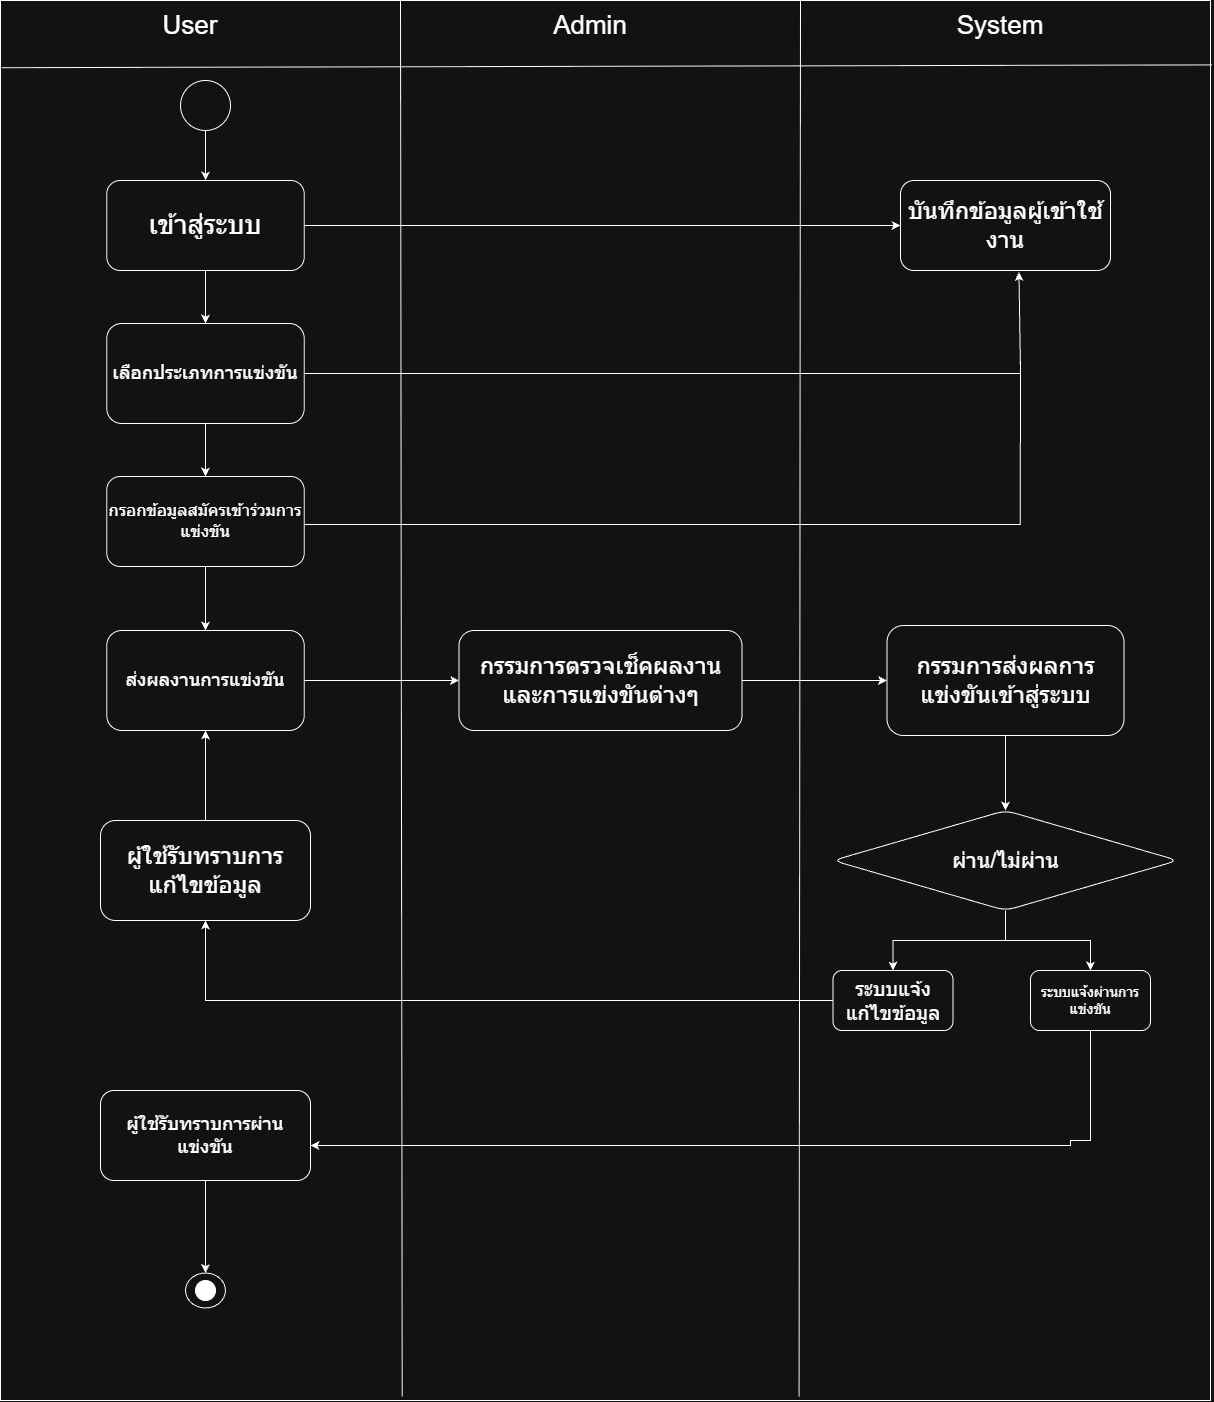

The diagram above was exported from draw.io. Its source (the exported page's mxGraphModel, read from the mxfile embedded in the PNG):
<mxGraphModel dx="2049" dy="1045" grid="1" gridSize="10" guides="1" tooltips="1" connect="1" arrows="1" fold="1" page="1" pageScale="1" pageWidth="827" pageHeight="1169" math="0" shadow="0">
  <root>
    <mxCell id="0" />
    <mxCell id="1" parent="0" />
    <mxCell id="kmggapXetX0RC1rWGfvY-15" connectable="0" parent="1" style="group" value="" vertex="1">
      <mxGeometry height="1400" width="1210" x="240" y="260" as="geometry" />
    </mxCell>
    <mxCell id="kmggapXetX0RC1rWGfvY-10" parent="kmggapXetX0RC1rWGfvY-15" style="rounded=0;whiteSpace=wrap;html=1;fillColor=none;" value="" vertex="1">
      <mxGeometry height="1400" width="1210" as="geometry" />
    </mxCell>
    <mxCell id="kmggapXetX0RC1rWGfvY-11" edge="1" parent="kmggapXetX0RC1rWGfvY-15" source="kmggapXetX0RC1rWGfvY-10" style="endArrow=none;html=1;rounded=0;defaultLabelBackgroundColor=page;labelPadding=0 4;entryX=0.25;entryY=0;entryDx=0;entryDy=0;exitX=0.332;exitY=0.997;exitDx=0;exitDy=0;exitPerimeter=0;" value="">
      <mxGeometry height="50" relative="1" width="50" as="geometry">
        <mxPoint x="400" y="1010" as="sourcePoint" />
        <mxPoint x="400" as="targetPoint" />
      </mxGeometry>
    </mxCell>
    <mxCell id="kmggapXetX0RC1rWGfvY-12" edge="1" parent="kmggapXetX0RC1rWGfvY-15" source="kmggapXetX0RC1rWGfvY-10" style="endArrow=none;html=1;rounded=0;defaultLabelBackgroundColor=page;labelPadding=0 4;entryX=0.001;entryY=0.048;entryDx=0;entryDy=0;exitX=1.001;exitY=0.046;exitDx=0;exitDy=0;exitPerimeter=0;entryPerimeter=0;" target="kmggapXetX0RC1rWGfvY-10" value="">
      <mxGeometry height="50" relative="1" width="50" as="geometry">
        <mxPoint x="310" y="1020" as="sourcePoint" />
        <mxPoint x="310" y="10" as="targetPoint" />
      </mxGeometry>
    </mxCell>
    <mxCell id="kmggapXetX0RC1rWGfvY-13" edge="1" parent="kmggapXetX0RC1rWGfvY-15" source="kmggapXetX0RC1rWGfvY-10" style="endArrow=none;html=1;rounded=0;defaultLabelBackgroundColor=page;labelPadding=0 4;entryX=0.25;entryY=0;entryDx=0;entryDy=0;exitX=0.66;exitY=0.997;exitDx=0;exitDy=0;exitPerimeter=0;" value="">
      <mxGeometry height="50" relative="1" width="50" as="geometry">
        <mxPoint x="800" y="1010" as="sourcePoint" />
        <mxPoint x="800" as="targetPoint" />
      </mxGeometry>
    </mxCell>
    <mxCell id="kmggapXetX0RC1rWGfvY-1" parent="kmggapXetX0RC1rWGfvY-15" style="ellipse;whiteSpace=wrap;html=1;shapeInside=1;aspect=fixed;" value="" vertex="1">
      <mxGeometry height="50" width="50" x="180" y="80" as="geometry" />
    </mxCell>
    <mxCell id="kmggapXetX0RC1rWGfvY-2" parent="kmggapXetX0RC1rWGfvY-15" style="rounded=1;whiteSpace=wrap;html=1;" value="&lt;font style=&quot;font-size: 27px;&quot;&gt;เข้าสู่ระบบ&lt;/font&gt;" vertex="1">
      <mxGeometry height="90" width="197.5" x="106.25" y="180" as="geometry" />
    </mxCell>
    <mxCell id="kmggapXetX0RC1rWGfvY-3" edge="1" parent="kmggapXetX0RC1rWGfvY-15" source="kmggapXetX0RC1rWGfvY-1" style="edgeStyle=orthogonalEdgeStyle;rounded=0;orthogonalLoop=1;jettySize=auto;html=1;defaultLabelBackgroundColor=page;labelPadding=0 4;" target="kmggapXetX0RC1rWGfvY-2" value="">
      <mxGeometry relative="1" as="geometry" />
    </mxCell>
    <mxCell id="kmggapXetX0RC1rWGfvY-4" parent="kmggapXetX0RC1rWGfvY-15" style="whiteSpace=wrap;html=1;rounded=1;" value="&lt;font style=&quot;font-size: 19px;&quot;&gt;เลือกประเภทการแข่งขัน&lt;/font&gt;" vertex="1">
      <mxGeometry height="100" width="197.5" x="106.25" y="323" as="geometry" />
    </mxCell>
    <mxCell id="kmggapXetX0RC1rWGfvY-5" edge="1" parent="kmggapXetX0RC1rWGfvY-15" source="kmggapXetX0RC1rWGfvY-2" style="edgeStyle=orthogonalEdgeStyle;rounded=0;orthogonalLoop=1;jettySize=auto;html=1;defaultLabelBackgroundColor=page;labelPadding=0 4;startArrow=none;startFill=0;endArrow=classic;endFill=1;" target="kmggapXetX0RC1rWGfvY-4" value="">
      <mxGeometry relative="1" as="geometry" />
    </mxCell>
    <mxCell id="kmggapXetX0RC1rWGfvY-6" parent="kmggapXetX0RC1rWGfvY-15" style="whiteSpace=wrap;html=1;rounded=1;" value="&lt;font style=&quot;font-size: 17px;&quot;&gt;กรอกข้อมูลสมัครเข้าร่วมการแข่งขัน&lt;/font&gt;" vertex="1">
      <mxGeometry height="90" width="197.5" x="106.25" y="476" as="geometry" />
    </mxCell>
    <mxCell id="kmggapXetX0RC1rWGfvY-7" edge="1" parent="kmggapXetX0RC1rWGfvY-15" source="kmggapXetX0RC1rWGfvY-4" style="edgeStyle=orthogonalEdgeStyle;rounded=0;orthogonalLoop=1;jettySize=auto;html=1;defaultLabelBackgroundColor=page;labelPadding=0 4;" target="kmggapXetX0RC1rWGfvY-6" value="">
      <mxGeometry relative="1" as="geometry" />
    </mxCell>
    <mxCell id="kmggapXetX0RC1rWGfvY-8" parent="kmggapXetX0RC1rWGfvY-15" style="whiteSpace=wrap;html=1;rounded=1;" value="&lt;font style=&quot;font-size: 19px;&quot;&gt;ส่งผลงานการแข่งขัน&lt;/font&gt;" vertex="1">
      <mxGeometry height="100" width="197.5" x="106.25" y="630" as="geometry" />
    </mxCell>
    <mxCell id="kmggapXetX0RC1rWGfvY-9" edge="1" parent="kmggapXetX0RC1rWGfvY-15" source="kmggapXetX0RC1rWGfvY-6" style="edgeStyle=orthogonalEdgeStyle;rounded=0;orthogonalLoop=1;jettySize=auto;html=1;defaultLabelBackgroundColor=page;labelPadding=0 4;" target="kmggapXetX0RC1rWGfvY-8" value="">
      <mxGeometry relative="1" as="geometry" />
    </mxCell>
    <mxCell id="kmggapXetX0RC1rWGfvY-16" parent="kmggapXetX0RC1rWGfvY-15" style="text;html=1;whiteSpace=wrap;strokeColor=none;fillColor=none;align=center;verticalAlign=middle;rounded=0;" value="&lt;font style=&quot;font-size: 26px;&quot;&gt;User&lt;/font&gt;" vertex="1">
      <mxGeometry height="30" width="60" x="160" y="10" as="geometry" />
    </mxCell>
    <mxCell id="kmggapXetX0RC1rWGfvY-17" parent="kmggapXetX0RC1rWGfvY-15" style="text;html=1;whiteSpace=wrap;strokeColor=none;fillColor=none;align=center;verticalAlign=middle;rounded=0;" value="&lt;font style=&quot;font-size: 26px;&quot;&gt;Admin&lt;/font&gt;" vertex="1">
      <mxGeometry height="30" width="60" x="560" y="10" as="geometry" />
    </mxCell>
    <mxCell id="kmggapXetX0RC1rWGfvY-18" parent="kmggapXetX0RC1rWGfvY-15" style="text;html=1;whiteSpace=wrap;strokeColor=none;fillColor=none;align=center;verticalAlign=middle;rounded=0;" value="&lt;font style=&quot;font-size: 26px;&quot;&gt;System&lt;/font&gt;" vertex="1">
      <mxGeometry height="30" width="60" x="970" y="10" as="geometry" />
    </mxCell>
    <mxCell id="kmggapXetX0RC1rWGfvY-20" parent="kmggapXetX0RC1rWGfvY-15" style="whiteSpace=wrap;html=1;rounded=1;" value="&lt;span style=&quot;font-size: 24px;&quot;&gt;บันทึกข้อมูลผู้เข้าใช้งาน&lt;/span&gt;" vertex="1">
      <mxGeometry height="90" width="210" x="900" y="180" as="geometry" />
    </mxCell>
    <mxCell id="kmggapXetX0RC1rWGfvY-21" edge="1" parent="kmggapXetX0RC1rWGfvY-15" source="kmggapXetX0RC1rWGfvY-2" style="edgeStyle=orthogonalEdgeStyle;rounded=0;orthogonalLoop=1;jettySize=auto;html=1;defaultLabelBackgroundColor=page;labelPadding=0 4;" target="kmggapXetX0RC1rWGfvY-20" value="">
      <mxGeometry relative="1" as="geometry" />
    </mxCell>
    <mxCell id="kmggapXetX0RC1rWGfvY-24" edge="1" parent="kmggapXetX0RC1rWGfvY-15" source="kmggapXetX0RC1rWGfvY-20" style="endArrow=none;html=1;rounded=0;defaultLabelBackgroundColor=page;labelPadding=0 4;entryX=1;entryY=0.5;entryDx=0;entryDy=0;exitX=0.564;exitY=1.017;exitDx=0;exitDy=0;exitPerimeter=0;endFill=0;startArrow=classic;startFill=1;" target="kmggapXetX0RC1rWGfvY-4" value="">
      <mxGeometry height="50" relative="1" width="50" x="0.0051" as="geometry">
        <Array as="points">
          <mxPoint x="1020" y="373" />
        </Array>
        <mxPoint x="1020" y="277.53" as="sourcePoint" />
        <mxPoint x="190" y="323" as="targetPoint" />
      </mxGeometry>
    </mxCell>
    <mxCell id="kmggapXetX0RC1rWGfvY-25" edge="1" parent="kmggapXetX0RC1rWGfvY-15" style="endArrow=none;html=1;rounded=0;defaultLabelBackgroundColor=page;labelPadding=0 4;entryX=1;entryY=0.5;entryDx=0;entryDy=0;endFill=0;startArrow=none;startFill=0;" value="">
      <mxGeometry height="50" relative="1" width="50" x="0.0773" as="geometry">
        <Array as="points">
          <mxPoint x="1019.75" y="524" />
        </Array>
        <mxPoint x="1020" y="360" as="sourcePoint" />
        <mxPoint x="303.75" y="524" as="targetPoint" />
      </mxGeometry>
    </mxCell>
    <mxCell id="kmggapXetX0RC1rWGfvY-29" parent="kmggapXetX0RC1rWGfvY-15" style="whiteSpace=wrap;html=1;rounded=1;" value="&lt;span style=&quot;font-size: 24px;&quot;&gt;กรรมการตรวจเช็คผลงานและการแข่งขันต่างๆ&lt;/span&gt;" vertex="1">
      <mxGeometry height="100" width="283" x="458.5" y="630" as="geometry" />
    </mxCell>
    <mxCell id="kmggapXetX0RC1rWGfvY-30" edge="1" parent="kmggapXetX0RC1rWGfvY-15" source="kmggapXetX0RC1rWGfvY-8" style="edgeStyle=orthogonalEdgeStyle;rounded=0;orthogonalLoop=1;jettySize=auto;html=1;defaultLabelBackgroundColor=page;labelPadding=0 4;" target="kmggapXetX0RC1rWGfvY-29" value="">
      <mxGeometry relative="1" as="geometry" />
    </mxCell>
    <mxCell id="kmggapXetX0RC1rWGfvY-31" parent="kmggapXetX0RC1rWGfvY-15" style="whiteSpace=wrap;html=1;rounded=1;" value="&lt;span style=&quot;font-size: 24px;&quot;&gt;กรรมการส่งผลการแข่งขันเข้าสู่ระบบ&lt;/span&gt;" vertex="1">
      <mxGeometry height="110" width="237" x="886.5" y="625" as="geometry" />
    </mxCell>
    <mxCell id="kmggapXetX0RC1rWGfvY-32" edge="1" parent="kmggapXetX0RC1rWGfvY-15" source="kmggapXetX0RC1rWGfvY-29" style="edgeStyle=orthogonalEdgeStyle;rounded=0;orthogonalLoop=1;jettySize=auto;html=1;defaultLabelBackgroundColor=page;labelPadding=0 4;" target="kmggapXetX0RC1rWGfvY-31" value="">
      <mxGeometry relative="1" as="geometry" />
    </mxCell>
    <mxCell id="kmggapXetX0RC1rWGfvY-33" parent="kmggapXetX0RC1rWGfvY-15" style="rhombus;whiteSpace=wrap;html=1;shapeInside=1;rounded=1;" value="&lt;font style=&quot;font-size: 22px;&quot;&gt;ผ่าน/ไม่ผ่าน&lt;/font&gt;" vertex="1">
      <mxGeometry height="100" width="345" x="832.5" y="810" as="geometry" />
    </mxCell>
    <mxCell id="kmggapXetX0RC1rWGfvY-34" edge="1" parent="kmggapXetX0RC1rWGfvY-15" source="kmggapXetX0RC1rWGfvY-31" style="edgeStyle=orthogonalEdgeStyle;rounded=0;orthogonalLoop=1;jettySize=auto;html=1;defaultLabelBackgroundColor=page;labelPadding=0 4;" target="kmggapXetX0RC1rWGfvY-33" value="">
      <mxGeometry relative="1" as="geometry" />
    </mxCell>
    <mxCell id="kmggapXetX0RC1rWGfvY-35" parent="kmggapXetX0RC1rWGfvY-15" style="whiteSpace=wrap;html=1;rounded=1;" value="&lt;font style=&quot;font-size: 20px;&quot;&gt;ระบบแจ้งแก้ไขข้อมูล&lt;/font&gt;" vertex="1">
      <mxGeometry height="60" width="120" x="832.5" y="970" as="geometry" />
    </mxCell>
    <mxCell id="kmggapXetX0RC1rWGfvY-36" edge="1" parent="kmggapXetX0RC1rWGfvY-15" source="kmggapXetX0RC1rWGfvY-33" style="edgeStyle=orthogonalEdgeStyle;rounded=0;orthogonalLoop=1;jettySize=auto;html=1;defaultLabelBackgroundColor=page;labelPadding=0 4;" target="kmggapXetX0RC1rWGfvY-35" value="">
      <mxGeometry relative="1" as="geometry" />
    </mxCell>
    <mxCell id="kmggapXetX0RC1rWGfvY-37" parent="kmggapXetX0RC1rWGfvY-15" style="whiteSpace=wrap;html=1;rounded=1;" value="&lt;span style=&quot;font-size: 24px;&quot;&gt;ผู้ใช้รับทราบการแก้ไขข้อมูล&lt;/span&gt;" vertex="1">
      <mxGeometry height="100" width="210" x="100" y="820" as="geometry" />
    </mxCell>
    <mxCell id="kmggapXetX0RC1rWGfvY-38" edge="1" parent="kmggapXetX0RC1rWGfvY-15" source="kmggapXetX0RC1rWGfvY-35" style="edgeStyle=orthogonalEdgeStyle;rounded=0;orthogonalLoop=1;jettySize=auto;html=1;defaultLabelBackgroundColor=page;labelPadding=0 4;" target="kmggapXetX0RC1rWGfvY-37" value="">
      <mxGeometry relative="1" as="geometry" />
    </mxCell>
    <mxCell id="kmggapXetX0RC1rWGfvY-39" edge="1" parent="kmggapXetX0RC1rWGfvY-15" source="kmggapXetX0RC1rWGfvY-37" style="endArrow=classic;html=1;rounded=0;defaultLabelBackgroundColor=page;labelPadding=0 4;exitX=0.5;exitY=0;exitDx=0;exitDy=0;entryX=0.5;entryY=1;entryDx=0;entryDy=0;" target="kmggapXetX0RC1rWGfvY-8" value="">
      <mxGeometry height="50" relative="1" width="50" as="geometry">
        <mxPoint x="360" y="680" as="sourcePoint" />
        <mxPoint x="410" y="630" as="targetPoint" />
      </mxGeometry>
    </mxCell>
    <mxCell id="kmggapXetX0RC1rWGfvY-40" parent="kmggapXetX0RC1rWGfvY-15" style="whiteSpace=wrap;html=1;rounded=1;" value="&lt;font style=&quot;font-size: 14px;&quot;&gt;ระบบแจ้งผ่านการแข่งขัน&lt;/font&gt;" vertex="1">
      <mxGeometry height="60" width="120" x="1030" y="970" as="geometry" />
    </mxCell>
    <mxCell id="kmggapXetX0RC1rWGfvY-41" edge="1" parent="kmggapXetX0RC1rWGfvY-15" source="kmggapXetX0RC1rWGfvY-33" style="edgeStyle=orthogonalEdgeStyle;rounded=0;orthogonalLoop=1;jettySize=auto;html=1;defaultLabelBackgroundColor=page;labelPadding=0 4;" target="kmggapXetX0RC1rWGfvY-40" value="">
      <mxGeometry relative="1" as="geometry" />
    </mxCell>
    <mxCell id="kmggapXetX0RC1rWGfvY-43" parent="kmggapXetX0RC1rWGfvY-15" style="whiteSpace=wrap;html=1;rounded=1;" value="&lt;font style=&quot;font-size: 19px;&quot;&gt;ผู้ใช้รับทราบการผ่านแข่งขัน&lt;/font&gt;" vertex="1">
      <mxGeometry height="90" width="210" x="100" y="1090" as="geometry" />
    </mxCell>
    <mxCell id="kmggapXetX0RC1rWGfvY-44" edge="1" parent="kmggapXetX0RC1rWGfvY-15" source="kmggapXetX0RC1rWGfvY-40" style="edgeStyle=orthogonalEdgeStyle;rounded=0;orthogonalLoop=1;jettySize=auto;html=1;defaultLabelBackgroundColor=page;labelPadding=0 4;" target="kmggapXetX0RC1rWGfvY-43" value="">
      <mxGeometry relative="1" x="0.0012" as="geometry">
        <Array as="points">
          <mxPoint x="1090" y="1140" />
          <mxPoint x="1070" y="1140" />
          <mxPoint x="1070" y="1145" />
        </Array>
      </mxGeometry>
    </mxCell>
    <mxCell id="kmggapXetX0RC1rWGfvY-45" parent="kmggapXetX0RC1rWGfvY-15" style="ellipse;whiteSpace=wrap;html=1;shapeInside=1;rounded=1;" value="" vertex="1">
      <mxGeometry height="35" width="40" x="185" y="1272.5" as="geometry" />
    </mxCell>
    <mxCell id="kmggapXetX0RC1rWGfvY-46" edge="1" parent="kmggapXetX0RC1rWGfvY-15" source="kmggapXetX0RC1rWGfvY-43" style="edgeStyle=orthogonalEdgeStyle;rounded=0;orthogonalLoop=1;jettySize=auto;html=1;defaultLabelBackgroundColor=page;labelPadding=0 4;" target="kmggapXetX0RC1rWGfvY-45" value="">
      <mxGeometry relative="1" as="geometry" />
    </mxCell>
    <mxCell id="kmggapXetX0RC1rWGfvY-47" parent="kmggapXetX0RC1rWGfvY-15" style="ellipse;whiteSpace=wrap;html=1;shapeInside=1;aspect=fixed;fillColor=light-dark(#FFFFFF,#FFFFFF);" value="" vertex="1">
      <mxGeometry height="20" width="20" x="195" y="1280" as="geometry" />
    </mxCell>
  </root>
</mxGraphModel>